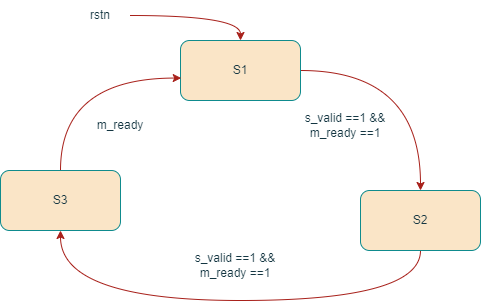

The diagram above was exported from draw.io. Its source (the exported page's mxGraphModel, read from the mxfile embedded in the PNG):
<mxGraphModel dx="1406" dy="818" grid="1" gridSize="10" guides="1" tooltips="1" connect="1" arrows="1" fold="1" page="1" pageScale="1" pageWidth="850" pageHeight="1100" background="#DAD2D8" math="0" shadow="0">
  <root>
    <mxCell id="0" />
    <mxCell id="1" parent="0" />
    <mxCell id="Wn2o-BkneieBUdbqZnne-4" style="edgeStyle=orthogonalEdgeStyle;orthogonalLoop=1;jettySize=auto;html=1;exitX=1;exitY=0.5;exitDx=0;exitDy=0;entryX=0.5;entryY=0;entryDx=0;entryDy=0;curved=1;labelBackgroundColor=#DAD2D8;strokeColor=#A8201A;fontColor=#143642;" parent="1" source="Wn2o-BkneieBUdbqZnne-1" target="Wn2o-BkneieBUdbqZnne-3" edge="1">
      <mxGeometry relative="1" as="geometry" />
    </mxCell>
    <mxCell id="Wn2o-BkneieBUdbqZnne-1" value="S1" style="rounded=1;whiteSpace=wrap;html=1;fillColor=#FAE5C7;strokeColor=#0F8B8D;fontColor=#143642;" parent="1" vertex="1">
      <mxGeometry x="380" y="180" width="120" height="60" as="geometry" />
    </mxCell>
    <mxCell id="Wn2o-BkneieBUdbqZnne-6" style="edgeStyle=orthogonalEdgeStyle;curved=1;orthogonalLoop=1;jettySize=auto;html=1;exitX=0.5;exitY=0;exitDx=0;exitDy=0;entryX=0.006;entryY=0.626;entryDx=0;entryDy=0;entryPerimeter=0;labelBackgroundColor=#DAD2D8;strokeColor=#A8201A;fontColor=#143642;" parent="1" source="Wn2o-BkneieBUdbqZnne-2" target="Wn2o-BkneieBUdbqZnne-1" edge="1">
      <mxGeometry relative="1" as="geometry" />
    </mxCell>
    <mxCell id="Wn2o-BkneieBUdbqZnne-2" value="S3" style="rounded=1;whiteSpace=wrap;html=1;fillColor=#FAE5C7;strokeColor=#0F8B8D;fontColor=#143642;" parent="1" vertex="1">
      <mxGeometry x="200" y="310" width="120" height="60" as="geometry" />
    </mxCell>
    <mxCell id="Wn2o-BkneieBUdbqZnne-7" style="edgeStyle=orthogonalEdgeStyle;curved=1;orthogonalLoop=1;jettySize=auto;html=1;exitX=0.5;exitY=1;exitDx=0;exitDy=0;entryX=0.5;entryY=1;entryDx=0;entryDy=0;labelBackgroundColor=#DAD2D8;strokeColor=#A8201A;fontColor=#143642;" parent="1" source="Wn2o-BkneieBUdbqZnne-3" target="Wn2o-BkneieBUdbqZnne-2" edge="1">
      <mxGeometry relative="1" as="geometry">
        <Array as="points">
          <mxPoint x="620" y="440" />
          <mxPoint x="260" y="440" />
        </Array>
      </mxGeometry>
    </mxCell>
    <mxCell id="Wn2o-BkneieBUdbqZnne-3" value="S2" style="rounded=1;whiteSpace=wrap;html=1;fillColor=#FAE5C7;strokeColor=#0F8B8D;fontColor=#143642;" parent="1" vertex="1">
      <mxGeometry x="560" y="330" width="120" height="60" as="geometry" />
    </mxCell>
    <mxCell id="Wn2o-BkneieBUdbqZnne-9" style="edgeStyle=orthogonalEdgeStyle;curved=1;orthogonalLoop=1;jettySize=auto;html=1;exitX=1;exitY=0.5;exitDx=0;exitDy=0;entryX=0.5;entryY=0;entryDx=0;entryDy=0;labelBackgroundColor=#DAD2D8;strokeColor=#A8201A;fontColor=#143642;" parent="1" source="Wn2o-BkneieBUdbqZnne-8" target="Wn2o-BkneieBUdbqZnne-1" edge="1">
      <mxGeometry relative="1" as="geometry" />
    </mxCell>
    <mxCell id="Wn2o-BkneieBUdbqZnne-8" value="rstn" style="text;html=1;strokeColor=none;fillColor=none;align=center;verticalAlign=middle;whiteSpace=wrap;rounded=0;fontColor=#143642;" parent="1" vertex="1">
      <mxGeometry x="270" y="140" width="60" height="30" as="geometry" />
    </mxCell>
    <mxCell id="Wn2o-BkneieBUdbqZnne-10" value="s_valid ==1 &amp;amp;&amp;amp; m_ready ==1" style="text;html=1;strokeColor=none;fillColor=none;align=center;verticalAlign=middle;whiteSpace=wrap;rounded=0;fontColor=#143642;" parent="1" vertex="1">
      <mxGeometry x="490" y="250" width="110" height="30" as="geometry" />
    </mxCell>
    <mxCell id="Wn2o-BkneieBUdbqZnne-12" value="s_valid ==1 &amp;amp;&amp;amp; m_ready ==1" style="text;html=1;strokeColor=none;fillColor=none;align=center;verticalAlign=middle;whiteSpace=wrap;rounded=0;fontColor=#143642;" parent="1" vertex="1">
      <mxGeometry x="380" y="390" width="110" height="30" as="geometry" />
    </mxCell>
    <mxCell id="Wn2o-BkneieBUdbqZnne-13" value="m_ready" style="text;html=1;strokeColor=none;fillColor=none;align=center;verticalAlign=middle;whiteSpace=wrap;rounded=0;fontColor=#143642;" parent="1" vertex="1">
      <mxGeometry x="290" y="250" width="60" height="30" as="geometry" />
    </mxCell>
  </root>
</mxGraphModel>